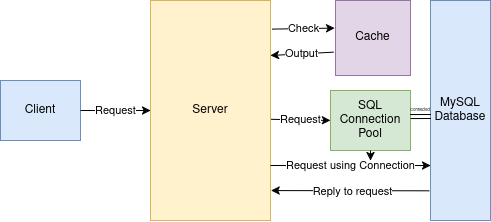

The diagram above was exported from draw.io. Its source (the exported page's mxGraphModel, read from the mxfile embedded in the PNG):
<mxGraphModel dx="1226" dy="647" grid="1" gridSize="10" guides="1" tooltips="1" connect="1" arrows="1" fold="1" page="1" pageScale="1" pageWidth="850" pageHeight="1100" math="0" shadow="0">
  <root>
    <mxCell id="0" />
    <mxCell id="1" parent="0" />
    <mxCell id="BjS0kKlNlEe8yq9xV-BJ-1" value="Client" style="rounded=0;whiteSpace=wrap;html=1;fillColor=#dae8fc;strokeColor=#6c8ebf;" vertex="1" parent="1">
      <mxGeometry x="10" y="100" width="80" height="60" as="geometry" />
    </mxCell>
    <mxCell id="BjS0kKlNlEe8yq9xV-BJ-2" value="Request" style="endArrow=classic;html=1;rounded=0;exitX=1;exitY=0.5;exitDx=0;exitDy=0;" edge="1" parent="1" source="BjS0kKlNlEe8yq9xV-BJ-1" target="BjS0kKlNlEe8yq9xV-BJ-3">
      <mxGeometry width="50" height="50" relative="1" as="geometry">
        <mxPoint x="270" y="330" as="sourcePoint" />
        <mxPoint x="200" y="130" as="targetPoint" />
      </mxGeometry>
    </mxCell>
    <mxCell id="BjS0kKlNlEe8yq9xV-BJ-3" value="Server" style="rounded=0;whiteSpace=wrap;html=1;fillColor=#fff2cc;strokeColor=#d6b656;" vertex="1" parent="1">
      <mxGeometry x="160" y="20" width="120" height="220" as="geometry" />
    </mxCell>
    <mxCell id="BjS0kKlNlEe8yq9xV-BJ-4" value="Check" style="endArrow=classic;html=1;rounded=0;exitX=1.013;exitY=0.13;exitDx=0;exitDy=0;exitPerimeter=0;entryX=-0.01;entryY=0.368;entryDx=0;entryDy=0;entryPerimeter=0;" edge="1" parent="1" source="BjS0kKlNlEe8yq9xV-BJ-3" target="BjS0kKlNlEe8yq9xV-BJ-5">
      <mxGeometry width="50" height="50" relative="1" as="geometry">
        <mxPoint x="270" y="300" as="sourcePoint" />
        <mxPoint x="350" y="38" as="targetPoint" />
      </mxGeometry>
    </mxCell>
    <mxCell id="BjS0kKlNlEe8yq9xV-BJ-5" value="Cache" style="whiteSpace=wrap;html=1;aspect=fixed;fillColor=#e1d5e7;strokeColor=#9673a6;imageAspect=0;" vertex="1" parent="1">
      <mxGeometry x="345" y="20" width="75" height="75" as="geometry" />
    </mxCell>
    <mxCell id="BjS0kKlNlEe8yq9xV-BJ-6" value="Output" style="endArrow=classic;html=1;rounded=0;entryX=1;entryY=0.25;entryDx=0;entryDy=0;exitX=-0.027;exitY=0.689;exitDx=0;exitDy=0;exitPerimeter=0;" edge="1" parent="1" source="BjS0kKlNlEe8yq9xV-BJ-5" target="BjS0kKlNlEe8yq9xV-BJ-3">
      <mxGeometry width="50" height="50" relative="1" as="geometry">
        <mxPoint x="290" y="160" as="sourcePoint" />
        <mxPoint x="340" y="110" as="targetPoint" />
      </mxGeometry>
    </mxCell>
    <mxCell id="BjS0kKlNlEe8yq9xV-BJ-7" value="Request" style="endArrow=classic;html=1;rounded=0;exitX=1.006;exitY=0.54;exitDx=0;exitDy=0;exitPerimeter=0;entryX=0;entryY=0.5;entryDx=0;entryDy=0;" edge="1" parent="1" source="BjS0kKlNlEe8yq9xV-BJ-3" target="BjS0kKlNlEe8yq9xV-BJ-8">
      <mxGeometry width="50" height="50" relative="1" as="geometry">
        <mxPoint x="290" y="160" as="sourcePoint" />
        <mxPoint x="440" y="130" as="targetPoint" />
      </mxGeometry>
    </mxCell>
    <mxCell id="BjS0kKlNlEe8yq9xV-BJ-8" value="SQL Connection Pool" style="rounded=0;whiteSpace=wrap;html=1;fillColor=#d5e8d4;strokeColor=#82b366;" vertex="1" parent="1">
      <mxGeometry x="340" y="110" width="80" height="60" as="geometry" />
    </mxCell>
    <mxCell id="BjS0kKlNlEe8yq9xV-BJ-10" value="Request using Connection" style="endArrow=classic;html=1;rounded=0;entryX=0;entryY=0.75;entryDx=0;entryDy=0;exitX=1;exitY=0.75;exitDx=0;exitDy=0;" edge="1" parent="1" source="BjS0kKlNlEe8yq9xV-BJ-3" target="BjS0kKlNlEe8yq9xV-BJ-12">
      <mxGeometry width="50" height="50" relative="1" as="geometry">
        <mxPoint x="280" y="180" as="sourcePoint" />
        <mxPoint x="440" y="185" as="targetPoint" />
      </mxGeometry>
    </mxCell>
    <mxCell id="BjS0kKlNlEe8yq9xV-BJ-11" value="" style="endArrow=classic;html=1;rounded=0;exitX=0.5;exitY=1;exitDx=0;exitDy=0;" edge="1" parent="1" source="BjS0kKlNlEe8yq9xV-BJ-8">
      <mxGeometry width="50" height="50" relative="1" as="geometry">
        <mxPoint x="290" y="160" as="sourcePoint" />
        <mxPoint x="380" y="180" as="targetPoint" />
      </mxGeometry>
    </mxCell>
    <mxCell id="BjS0kKlNlEe8yq9xV-BJ-12" value="MySQL Database" style="rounded=0;whiteSpace=wrap;html=1;fillColor=#dae8fc;strokeColor=#6c8ebf;" vertex="1" parent="1">
      <mxGeometry x="440" y="20" width="60" height="220" as="geometry" />
    </mxCell>
    <mxCell id="BjS0kKlNlEe8yq9xV-BJ-13" value="" style="endArrow=classic;html=1;rounded=0;entryX=1.006;entryY=0.864;entryDx=0;entryDy=0;entryPerimeter=0;exitX=-0.021;exitY=0.865;exitDx=0;exitDy=0;exitPerimeter=0;" edge="1" parent="1" source="BjS0kKlNlEe8yq9xV-BJ-12" target="BjS0kKlNlEe8yq9xV-BJ-3">
      <mxGeometry width="50" height="50" relative="1" as="geometry">
        <mxPoint x="290" y="150" as="sourcePoint" />
        <mxPoint x="340" y="100" as="targetPoint" />
      </mxGeometry>
    </mxCell>
    <mxCell id="BjS0kKlNlEe8yq9xV-BJ-14" value="Reply to request" style="edgeLabel;html=1;align=center;verticalAlign=middle;resizable=0;points=[];" vertex="1" connectable="0" parent="BjS0kKlNlEe8yq9xV-BJ-13">
      <mxGeometry x="-0.0149" relative="1" as="geometry">
        <mxPoint as="offset" />
      </mxGeometry>
    </mxCell>
    <mxCell id="BjS0kKlNlEe8yq9xV-BJ-16" value="" style="shape=link;html=1;rounded=0;entryX=0.007;entryY=0.527;entryDx=0;entryDy=0;entryPerimeter=0;" edge="1" parent="1" target="BjS0kKlNlEe8yq9xV-BJ-12">
      <mxGeometry width="100" relative="1" as="geometry">
        <mxPoint x="420" y="136" as="sourcePoint" />
        <mxPoint x="440" y="120" as="targetPoint" />
      </mxGeometry>
    </mxCell>
    <mxCell id="BjS0kKlNlEe8yq9xV-BJ-18" value="Connected" style="text;html=1;whiteSpace=wrap;strokeColor=none;fillColor=none;align=center;verticalAlign=middle;rounded=0;fontSize=4;" vertex="1" parent="1">
      <mxGeometry x="425" y="115" width="10" height="30" as="geometry" />
    </mxCell>
  </root>
</mxGraphModel>